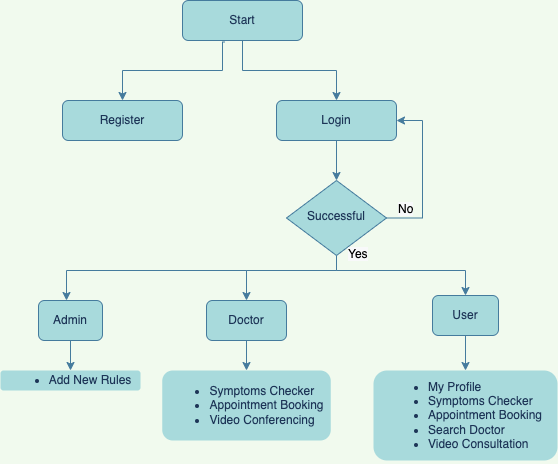

The diagram above was exported from draw.io. Its source (the exported page's mxGraphModel, read from the mxfile embedded in the PNG):
<mxGraphModel dx="946" dy="646" grid="1" gridSize="10" guides="1" tooltips="1" connect="1" arrows="1" fold="1" page="1" pageScale="1" pageWidth="827" pageHeight="1169" background="#F1FAEE" math="0" shadow="0">
  <root>
    <mxCell id="WIyWlLk6GJQsqaUBKTNV-0" />
    <mxCell id="WIyWlLk6GJQsqaUBKTNV-1" parent="WIyWlLk6GJQsqaUBKTNV-0" />
    <mxCell id="x5QvoJ7s6KLiwEQHexE_-19" style="edgeStyle=orthogonalEdgeStyle;rounded=0;orthogonalLoop=1;jettySize=auto;html=1;entryX=0.5;entryY=0;entryDx=0;entryDy=0;labelBackgroundColor=#F1FAEE;strokeColor=#457B9D;fontColor=#1D3557;" edge="1" parent="WIyWlLk6GJQsqaUBKTNV-1" source="WIyWlLk6GJQsqaUBKTNV-7" target="WIyWlLk6GJQsqaUBKTNV-10">
      <mxGeometry relative="1" as="geometry" />
    </mxCell>
    <mxCell id="WIyWlLk6GJQsqaUBKTNV-7" value="Login" style="rounded=1;whiteSpace=wrap;html=1;fontSize=12;glass=0;strokeWidth=1;shadow=0;fillColor=#A8DADC;strokeColor=#457B9D;fontColor=#1D3557;" parent="WIyWlLk6GJQsqaUBKTNV-1" vertex="1">
      <mxGeometry x="294" y="180" width="120" height="40" as="geometry" />
    </mxCell>
    <mxCell id="x5QvoJ7s6KLiwEQHexE_-16" style="edgeStyle=orthogonalEdgeStyle;rounded=0;orthogonalLoop=1;jettySize=auto;html=1;exitX=0.5;exitY=1;exitDx=0;exitDy=0;entryX=0.5;entryY=0;entryDx=0;entryDy=0;labelBackgroundColor=#F1FAEE;strokeColor=#457B9D;fontColor=#1D3557;" edge="1" parent="WIyWlLk6GJQsqaUBKTNV-1" source="WIyWlLk6GJQsqaUBKTNV-10" target="x5QvoJ7s6KLiwEQHexE_-8">
      <mxGeometry relative="1" as="geometry">
        <Array as="points">
          <mxPoint x="354" y="350" />
          <mxPoint x="483" y="350" />
        </Array>
      </mxGeometry>
    </mxCell>
    <mxCell id="x5QvoJ7s6KLiwEQHexE_-17" style="edgeStyle=orthogonalEdgeStyle;rounded=0;orthogonalLoop=1;jettySize=auto;html=1;entryX=0.5;entryY=0;entryDx=0;entryDy=0;labelBackgroundColor=#F1FAEE;strokeColor=#457B9D;fontColor=#1D3557;" edge="1" parent="WIyWlLk6GJQsqaUBKTNV-1" source="WIyWlLk6GJQsqaUBKTNV-10" target="x5QvoJ7s6KLiwEQHexE_-7">
      <mxGeometry relative="1" as="geometry">
        <Array as="points">
          <mxPoint x="354" y="350" />
          <mxPoint x="264" y="350" />
        </Array>
      </mxGeometry>
    </mxCell>
    <mxCell id="x5QvoJ7s6KLiwEQHexE_-20" style="edgeStyle=orthogonalEdgeStyle;rounded=0;orthogonalLoop=1;jettySize=auto;html=1;exitX=1;exitY=0.5;exitDx=0;exitDy=0;entryX=1;entryY=0.5;entryDx=0;entryDy=0;labelBackgroundColor=#F1FAEE;strokeColor=#457B9D;fontColor=#1D3557;" edge="1" parent="WIyWlLk6GJQsqaUBKTNV-1" source="WIyWlLk6GJQsqaUBKTNV-10" target="WIyWlLk6GJQsqaUBKTNV-7">
      <mxGeometry relative="1" as="geometry">
        <Array as="points">
          <mxPoint x="440" y="298" />
          <mxPoint x="440" y="200" />
        </Array>
      </mxGeometry>
    </mxCell>
    <mxCell id="WIyWlLk6GJQsqaUBKTNV-10" value="Successful" style="rhombus;whiteSpace=wrap;html=1;shadow=0;fontFamily=Helvetica;fontSize=12;align=center;strokeWidth=1;spacing=6;spacingTop=-4;fillColor=#A8DADC;strokeColor=#457B9D;fontColor=#1D3557;" parent="WIyWlLk6GJQsqaUBKTNV-1" vertex="1">
      <mxGeometry x="304" y="260" width="100" height="75" as="geometry" />
    </mxCell>
    <mxCell id="x5QvoJ7s6KLiwEQHexE_-38" style="edgeStyle=orthogonalEdgeStyle;rounded=0;orthogonalLoop=1;jettySize=auto;html=1;exitX=0.5;exitY=1;exitDx=0;exitDy=0;entryX=0.5;entryY=0;entryDx=0;entryDy=0;strokeColor=#457B9D;fontColor=#1D3557;fillColor=#A8DADC;" edge="1" parent="WIyWlLk6GJQsqaUBKTNV-1" source="WIyWlLk6GJQsqaUBKTNV-11" target="x5QvoJ7s6KLiwEQHexE_-31">
      <mxGeometry relative="1" as="geometry" />
    </mxCell>
    <mxCell id="WIyWlLk6GJQsqaUBKTNV-11" value="Admin" style="rounded=1;whiteSpace=wrap;html=1;fontSize=12;glass=0;strokeWidth=1;shadow=0;fillColor=#A8DADC;strokeColor=#457B9D;fontColor=#1D3557;" parent="WIyWlLk6GJQsqaUBKTNV-1" vertex="1">
      <mxGeometry x="56" y="380" width="64" height="40" as="geometry" />
    </mxCell>
    <mxCell id="x5QvoJ7s6KLiwEQHexE_-4" value="Register" style="rounded=1;whiteSpace=wrap;html=1;fontSize=12;glass=0;strokeWidth=1;shadow=0;fillColor=#A8DADC;strokeColor=#457B9D;fontColor=#1D3557;" vertex="1" parent="WIyWlLk6GJQsqaUBKTNV-1">
      <mxGeometry x="80" y="180" width="120" height="40" as="geometry" />
    </mxCell>
    <mxCell id="x5QvoJ7s6KLiwEQHexE_-40" style="edgeStyle=orthogonalEdgeStyle;rounded=0;orthogonalLoop=1;jettySize=auto;html=1;entryX=0.5;entryY=0;entryDx=0;entryDy=0;strokeColor=#457B9D;fontColor=#1D3557;fillColor=#A8DADC;" edge="1" parent="WIyWlLk6GJQsqaUBKTNV-1" source="x5QvoJ7s6KLiwEQHexE_-7" target="x5QvoJ7s6KLiwEQHexE_-32">
      <mxGeometry relative="1" as="geometry" />
    </mxCell>
    <mxCell id="x5QvoJ7s6KLiwEQHexE_-7" value="Doctor" style="rounded=1;whiteSpace=wrap;html=1;fontSize=12;glass=0;strokeWidth=1;shadow=0;fillColor=#A8DADC;strokeColor=#457B9D;fontColor=#1D3557;" vertex="1" parent="WIyWlLk6GJQsqaUBKTNV-1">
      <mxGeometry x="224" y="380" width="80" height="40" as="geometry" />
    </mxCell>
    <mxCell id="x5QvoJ7s6KLiwEQHexE_-43" style="edgeStyle=orthogonalEdgeStyle;rounded=0;orthogonalLoop=1;jettySize=auto;html=1;entryX=0.5;entryY=0;entryDx=0;entryDy=0;strokeColor=#457B9D;fontColor=#1D3557;fillColor=#A8DADC;" edge="1" parent="WIyWlLk6GJQsqaUBKTNV-1" source="x5QvoJ7s6KLiwEQHexE_-8" target="x5QvoJ7s6KLiwEQHexE_-30">
      <mxGeometry relative="1" as="geometry" />
    </mxCell>
    <mxCell id="x5QvoJ7s6KLiwEQHexE_-8" value="User" style="rounded=1;whiteSpace=wrap;html=1;fontSize=12;glass=0;strokeWidth=1;shadow=0;fillColor=#A8DADC;strokeColor=#457B9D;fontColor=#1D3557;" vertex="1" parent="WIyWlLk6GJQsqaUBKTNV-1">
      <mxGeometry x="450" y="375" width="66" height="40" as="geometry" />
    </mxCell>
    <mxCell id="x5QvoJ7s6KLiwEQHexE_-18" style="edgeStyle=orthogonalEdgeStyle;rounded=0;orthogonalLoop=1;jettySize=auto;html=1;entryX=0.5;entryY=0;entryDx=0;entryDy=0;labelBackgroundColor=#F1FAEE;strokeColor=#457B9D;fontColor=#1D3557;" edge="1" parent="WIyWlLk6GJQsqaUBKTNV-1">
      <mxGeometry relative="1" as="geometry">
        <mxPoint x="264" y="355" as="sourcePoint" />
        <mxPoint x="84" y="380" as="targetPoint" />
        <Array as="points">
          <mxPoint x="264" y="350" />
          <mxPoint x="84" y="350" />
        </Array>
      </mxGeometry>
    </mxCell>
    <mxCell id="x5QvoJ7s6KLiwEQHexE_-24" style="edgeStyle=orthogonalEdgeStyle;rounded=0;orthogonalLoop=1;jettySize=auto;html=1;exitX=0.35;exitY=1.038;exitDx=0;exitDy=0;exitPerimeter=0;labelBackgroundColor=#F1FAEE;strokeColor=#457B9D;fontColor=#1D3557;" edge="1" parent="WIyWlLk6GJQsqaUBKTNV-1" source="x5QvoJ7s6KLiwEQHexE_-23" target="x5QvoJ7s6KLiwEQHexE_-4">
      <mxGeometry relative="1" as="geometry">
        <Array as="points">
          <mxPoint x="240" y="122" />
          <mxPoint x="240" y="150" />
          <mxPoint x="140" y="150" />
        </Array>
      </mxGeometry>
    </mxCell>
    <mxCell id="x5QvoJ7s6KLiwEQHexE_-25" style="edgeStyle=orthogonalEdgeStyle;rounded=0;orthogonalLoop=1;jettySize=auto;html=1;labelBackgroundColor=#F1FAEE;strokeColor=#457B9D;fontColor=#1D3557;" edge="1" parent="WIyWlLk6GJQsqaUBKTNV-1" source="x5QvoJ7s6KLiwEQHexE_-23" target="WIyWlLk6GJQsqaUBKTNV-7">
      <mxGeometry relative="1" as="geometry" />
    </mxCell>
    <mxCell id="x5QvoJ7s6KLiwEQHexE_-23" value="Start" style="rounded=1;whiteSpace=wrap;html=1;fontSize=12;glass=0;strokeWidth=1;shadow=0;fillColor=#A8DADC;strokeColor=#457B9D;fontColor=#1D3557;" vertex="1" parent="WIyWlLk6GJQsqaUBKTNV-1">
      <mxGeometry x="200" y="80" width="120" height="40" as="geometry" />
    </mxCell>
    <mxCell id="x5QvoJ7s6KLiwEQHexE_-29" value="&lt;meta charset=&quot;utf-8&quot;&gt;&lt;span style=&quot;color: rgb(0, 0, 0); font-family: Helvetica; font-size: 12px; font-style: normal; font-variant-ligatures: normal; font-variant-caps: normal; font-weight: 400; letter-spacing: normal; orphans: 2; text-align: center; text-indent: 0px; text-transform: none; widows: 2; word-spacing: 0px; -webkit-text-stroke-width: 0px; background-color: rgb(248, 249, 250); text-decoration-thickness: initial; text-decoration-style: initial; text-decoration-color: initial; float: none; display: inline !important;&quot;&gt;Yes&lt;/span&gt;" style="text;whiteSpace=wrap;html=1;fontColor=#1D3557;" vertex="1" parent="WIyWlLk6GJQsqaUBKTNV-1">
      <mxGeometry x="364" y="320" width="50" height="40" as="geometry" />
    </mxCell>
    <mxCell id="x5QvoJ7s6KLiwEQHexE_-30" value="&lt;div style=&quot;text-align: left;&quot;&gt;&lt;ul&gt;&lt;li&gt;&lt;span style=&quot;background-color: initial;&quot;&gt;My Profile&lt;/span&gt;&lt;/li&gt;&lt;li&gt;&lt;span style=&quot;background-color: initial;&quot;&gt;Symptoms Checker&lt;/span&gt;&lt;/li&gt;&lt;li&gt;&lt;span style=&quot;background-color: initial;&quot;&gt;Appointment Booking&lt;/span&gt;&lt;/li&gt;&lt;li&gt;&lt;span style=&quot;background-color: initial;&quot;&gt;Search Doctor&lt;/span&gt;&lt;/li&gt;&lt;li&gt;&lt;span style=&quot;background-color: initial;&quot;&gt;Video Consultation&lt;/span&gt;&lt;/li&gt;&lt;/ul&gt;&lt;/div&gt;" style="rounded=1;whiteSpace=wrap;html=1;fontSize=12;glass=0;strokeWidth=1;shadow=0;strokeColor=none;fillColor=#A8DADC;fontColor=#1D3557;" vertex="1" parent="WIyWlLk6GJQsqaUBKTNV-1">
      <mxGeometry x="391" y="450" width="184" height="90" as="geometry" />
    </mxCell>
    <mxCell id="x5QvoJ7s6KLiwEQHexE_-31" value="&lt;div style=&quot;text-align: left;&quot;&gt;&lt;ul&gt;&lt;li&gt;Add New Rules&lt;/li&gt;&lt;/ul&gt;&lt;/div&gt;" style="rounded=1;whiteSpace=wrap;html=1;fontSize=12;glass=0;strokeWidth=1;shadow=0;strokeColor=none;fillColor=#A8DADC;fontColor=#1D3557;" vertex="1" parent="WIyWlLk6GJQsqaUBKTNV-1">
      <mxGeometry x="18" y="450" width="140" height="20" as="geometry" />
    </mxCell>
    <mxCell id="x5QvoJ7s6KLiwEQHexE_-32" value="&lt;div style=&quot;text-align: left;&quot;&gt;&lt;ul&gt;&lt;li&gt;&lt;span style=&quot;background-color: initial;&quot;&gt;Symptoms Checker&lt;/span&gt;&lt;/li&gt;&lt;li&gt;&lt;span style=&quot;background-color: initial;&quot;&gt;Appointment Booking&lt;/span&gt;&lt;/li&gt;&lt;li&gt;&lt;span style=&quot;background-color: initial;&quot;&gt;Video Conferencing&lt;/span&gt;&lt;/li&gt;&lt;/ul&gt;&lt;/div&gt;" style="rounded=1;whiteSpace=wrap;html=1;fontSize=12;glass=0;strokeWidth=1;shadow=0;strokeColor=none;fillColor=#A8DADC;fontColor=#1D3557;" vertex="1" parent="WIyWlLk6GJQsqaUBKTNV-1">
      <mxGeometry x="179.75" y="450" width="168.5" height="70" as="geometry" />
    </mxCell>
    <mxCell id="x5QvoJ7s6KLiwEQHexE_-44" value="&lt;span style=&quot;color: rgb(0, 0, 0); font-family: Helvetica; font-size: 12px; font-style: normal; font-variant-ligatures: normal; font-variant-caps: normal; font-weight: 400; letter-spacing: normal; orphans: 2; text-align: center; text-indent: 0px; text-transform: none; widows: 2; word-spacing: 0px; -webkit-text-stroke-width: 0px; background-color: rgb(248, 249, 250); text-decoration-thickness: initial; text-decoration-style: initial; text-decoration-color: initial; float: none; display: inline !important;&quot;&gt;No&lt;/span&gt;" style="text;whiteSpace=wrap;html=1;fontColor=#1D3557;" vertex="1" parent="WIyWlLk6GJQsqaUBKTNV-1">
      <mxGeometry x="414" y="275" width="50" height="100" as="geometry" />
    </mxCell>
  </root>
</mxGraphModel>